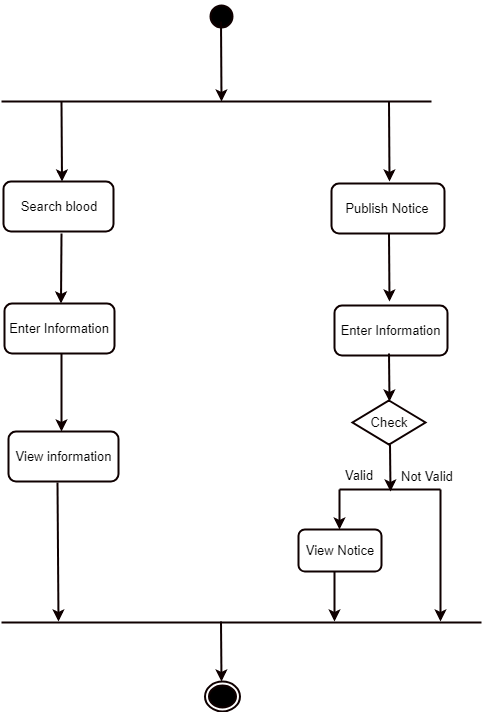

The diagram above was exported from draw.io. Its source (the exported page's mxGraphModel, read from the mxfile embedded in the PNG):
<mxGraphModel dx="1295" dy="638" grid="1" gridSize="10" guides="1" tooltips="1" connect="1" arrows="1" fold="1" page="1" pageScale="1" pageWidth="850" pageHeight="1100" math="0" shadow="0">
  <root>
    <mxCell id="0" />
    <mxCell id="1" parent="0" />
    <mxCell id="0LzQCWMJ-tALZatHHQqY-3" value="" style="ellipse;html=1;shape=startState;fillColor=#000000;strokeColor=#0F0000;fontSize=13;strokeWidth=2;" parent="1" vertex="1">
      <mxGeometry x="355" y="20" width="30" height="30" as="geometry" />
    </mxCell>
    <mxCell id="0LzQCWMJ-tALZatHHQqY-5" value="" style="endArrow=none;html=1;strokeColor=#0F0000;fillColor=#f5f5f5;fontSize=13;strokeWidth=2;" parent="1" edge="1">
      <mxGeometry width="50" height="50" relative="1" as="geometry">
        <mxPoint x="150" y="120" as="sourcePoint" />
        <mxPoint x="580" y="120" as="targetPoint" />
      </mxGeometry>
    </mxCell>
    <mxCell id="0LzQCWMJ-tALZatHHQqY-13" value="&lt;font style=&quot;font-size: 13px;&quot;&gt;Search blood&lt;/font&gt;" style="rounded=1;whiteSpace=wrap;html=1;strokeColor=#0F0000;fontSize=13;strokeWidth=2;" parent="1" vertex="1">
      <mxGeometry x="152" y="200" width="110" height="50" as="geometry" />
    </mxCell>
    <mxCell id="0LzQCWMJ-tALZatHHQqY-34" value="&lt;font style=&quot;font-size: 13px;&quot;&gt;Enter Information&lt;/font&gt;" style="rounded=1;whiteSpace=wrap;html=1;strokeColor=#0F0000;fontSize=13;strokeWidth=2;" parent="1" vertex="1">
      <mxGeometry x="153" y="322" width="110" height="50" as="geometry" />
    </mxCell>
    <mxCell id="0LzQCWMJ-tALZatHHQqY-35" value="&lt;font style=&quot;font-size: 13px;&quot;&gt;View information&lt;/font&gt;" style="rounded=1;whiteSpace=wrap;html=1;strokeColor=#0F0000;fontSize=13;strokeWidth=2;" parent="1" vertex="1">
      <mxGeometry x="157" y="450" width="110" height="50" as="geometry" />
    </mxCell>
    <mxCell id="0LzQCWMJ-tALZatHHQqY-38" value="&lt;font style=&quot;font-size: 13px;&quot;&gt;Publish Notice&lt;/font&gt;" style="rounded=1;whiteSpace=wrap;html=1;strokeColor=#0F0000;fontSize=13;strokeWidth=2;" parent="1" vertex="1">
      <mxGeometry x="480" y="202" width="113" height="50" as="geometry" />
    </mxCell>
    <mxCell id="0LzQCWMJ-tALZatHHQqY-40" value="&lt;font style=&quot;font-size: 13px;&quot;&gt;Enter Information&lt;/font&gt;" style="rounded=1;whiteSpace=wrap;html=1;strokeColor=#0F0000;fontSize=13;strokeWidth=2;" parent="1" vertex="1">
      <mxGeometry x="483" y="324" width="113" height="50" as="geometry" />
    </mxCell>
    <mxCell id="0LzQCWMJ-tALZatHHQqY-48" value="" style="endArrow=none;html=1;strokeColor=#0F0000;fillColor=#f5f5f5;fontSize=13;strokeWidth=2;" parent="1" edge="1">
      <mxGeometry width="50" height="50" relative="1" as="geometry">
        <mxPoint x="150" y="641" as="sourcePoint" />
        <mxPoint x="630" y="641" as="targetPoint" />
      </mxGeometry>
    </mxCell>
    <mxCell id="0LzQCWMJ-tALZatHHQqY-49" value="" style="ellipse;html=1;shape=endState;fillColor=#000000;strokeColor=#0F0000;fontSize=13;strokeWidth=2;" parent="1" vertex="1">
      <mxGeometry x="353" y="700" width="35" height="30" as="geometry" />
    </mxCell>
    <mxCell id="g8_vnw64XFbLJg4BDrxY-12" value="Check" style="rhombus;whiteSpace=wrap;html=1;strokeColor=#0F0000;fontSize=13;strokeWidth=2;" parent="1" vertex="1">
      <mxGeometry x="501" y="419" width="73" height="44" as="geometry" />
    </mxCell>
    <mxCell id="g8_vnw64XFbLJg4BDrxY-13" value="" style="endArrow=none;html=1;strokeColor=#0F0000;fontSize=13;strokeWidth=2;" parent="1" edge="1">
      <mxGeometry width="50" height="50" relative="1" as="geometry">
        <mxPoint x="488" y="508" as="sourcePoint" />
        <mxPoint x="589" y="508" as="targetPoint" />
      </mxGeometry>
    </mxCell>
    <mxCell id="g8_vnw64XFbLJg4BDrxY-14" value="" style="endArrow=classic;html=1;strokeColor=#0F0000;fontSize=13;strokeWidth=2;" parent="1" edge="1">
      <mxGeometry width="50" height="50" relative="1" as="geometry">
        <mxPoint x="488" y="508" as="sourcePoint" />
        <mxPoint x="488" y="548" as="targetPoint" />
      </mxGeometry>
    </mxCell>
    <mxCell id="g8_vnw64XFbLJg4BDrxY-15" value="View Notice" style="rounded=1;whiteSpace=wrap;html=1;strokeColor=#0F0000;fontSize=13;strokeWidth=2;" parent="1" vertex="1">
      <mxGeometry x="447" y="548" width="83" height="42" as="geometry" />
    </mxCell>
    <mxCell id="g8_vnw64XFbLJg4BDrxY-16" value="" style="endArrow=classic;html=1;strokeColor=#0F0000;fontSize=13;strokeWidth=2;" parent="1" edge="1">
      <mxGeometry width="50" height="50" relative="1" as="geometry">
        <mxPoint x="589" y="508" as="sourcePoint" />
        <mxPoint x="589" y="640" as="targetPoint" />
      </mxGeometry>
    </mxCell>
    <mxCell id="g8_vnw64XFbLJg4BDrxY-18" value="Valid" style="text;html=1;resizable=0;points=[];autosize=1;align=left;verticalAlign=top;spacingTop=-4;fontSize=13;strokeWidth=2;" parent="1" vertex="1">
      <mxGeometry x="492" y="484" width="40" height="20" as="geometry" />
    </mxCell>
    <mxCell id="g8_vnw64XFbLJg4BDrxY-19" value="Not Valid" style="text;html=1;resizable=0;points=[];autosize=1;align=left;verticalAlign=top;spacingTop=-4;fontSize=13;strokeWidth=2;" parent="1" vertex="1">
      <mxGeometry x="548" y="485" width="60" height="20" as="geometry" />
    </mxCell>
    <mxCell id="g8_vnw64XFbLJg4BDrxY-28" value="" style="endArrow=classic;html=1;strokeColor=#0F0000;fontSize=13;strokeWidth=2;" parent="1" edge="1">
      <mxGeometry width="50" height="50" relative="1" as="geometry">
        <mxPoint x="483" y="590" as="sourcePoint" />
        <mxPoint x="483" y="640" as="targetPoint" />
      </mxGeometry>
    </mxCell>
    <mxCell id="g8_vnw64XFbLJg4BDrxY-29" value="" style="endArrow=classic;html=1;strokeColor=#0F0000;fontSize=13;strokeWidth=2;" parent="1" edge="1">
      <mxGeometry width="50" height="50" relative="1" as="geometry">
        <mxPoint x="369.5" y="40" as="sourcePoint" />
        <mxPoint x="370" y="120" as="targetPoint" />
      </mxGeometry>
    </mxCell>
    <mxCell id="g8_vnw64XFbLJg4BDrxY-30" value="" style="endArrow=classic;html=1;strokeColor=#0F0000;fontSize=13;strokeWidth=2;" parent="1" edge="1">
      <mxGeometry width="50" height="50" relative="1" as="geometry">
        <mxPoint x="537.5" y="120" as="sourcePoint" />
        <mxPoint x="538" y="200" as="targetPoint" />
      </mxGeometry>
    </mxCell>
    <mxCell id="g8_vnw64XFbLJg4BDrxY-31" value="" style="endArrow=classic;html=1;strokeColor=#0F0000;fontSize=13;strokeWidth=2;" parent="1" edge="1">
      <mxGeometry width="50" height="50" relative="1" as="geometry">
        <mxPoint x="210" y="252" as="sourcePoint" />
        <mxPoint x="209.5" y="322" as="targetPoint" />
      </mxGeometry>
    </mxCell>
    <mxCell id="g8_vnw64XFbLJg4BDrxY-32" value="" style="endArrow=classic;html=1;strokeColor=#0F0000;fontSize=13;strokeWidth=2;" parent="1" edge="1">
      <mxGeometry width="50" height="50" relative="1" as="geometry">
        <mxPoint x="210" y="120" as="sourcePoint" />
        <mxPoint x="210.5" y="200" as="targetPoint" />
      </mxGeometry>
    </mxCell>
    <mxCell id="g8_vnw64XFbLJg4BDrxY-33" value="" style="endArrow=classic;html=1;strokeColor=#0F0000;fontSize=13;strokeWidth=2;" parent="1" edge="1">
      <mxGeometry width="50" height="50" relative="1" as="geometry">
        <mxPoint x="538.5" y="463" as="sourcePoint" />
        <mxPoint x="539" y="510" as="targetPoint" />
      </mxGeometry>
    </mxCell>
    <mxCell id="g8_vnw64XFbLJg4BDrxY-34" value="" style="endArrow=classic;html=1;strokeColor=#0F0000;fontSize=13;strokeWidth=2;" parent="1" edge="1">
      <mxGeometry width="50" height="50" relative="1" as="geometry">
        <mxPoint x="537.5" y="372" as="sourcePoint" />
        <mxPoint x="538" y="420" as="targetPoint" />
      </mxGeometry>
    </mxCell>
    <mxCell id="g8_vnw64XFbLJg4BDrxY-35" value="" style="endArrow=classic;html=1;strokeColor=#0F0000;fontSize=13;strokeWidth=2;" parent="1" edge="1">
      <mxGeometry width="50" height="50" relative="1" as="geometry">
        <mxPoint x="537.5" y="252" as="sourcePoint" />
        <mxPoint x="538" y="320" as="targetPoint" />
      </mxGeometry>
    </mxCell>
    <mxCell id="g8_vnw64XFbLJg4BDrxY-41" value="" style="endArrow=classic;html=1;strokeColor=#0F0000;fontSize=13;strokeWidth=2;" parent="1" edge="1">
      <mxGeometry width="50" height="50" relative="1" as="geometry">
        <mxPoint x="210" y="372" as="sourcePoint" />
        <mxPoint x="210" y="450" as="targetPoint" />
      </mxGeometry>
    </mxCell>
    <mxCell id="g8_vnw64XFbLJg4BDrxY-42" value="" style="endArrow=classic;html=1;strokeColor=#0F0000;fontSize=13;strokeWidth=2;" parent="1" edge="1">
      <mxGeometry width="50" height="50" relative="1" as="geometry">
        <mxPoint x="206" y="501" as="sourcePoint" />
        <mxPoint x="207" y="640" as="targetPoint" />
      </mxGeometry>
    </mxCell>
    <mxCell id="g8_vnw64XFbLJg4BDrxY-43" value="" style="endArrow=classic;html=1;strokeColor=#0F0000;fontSize=13;strokeWidth=2;" parent="1" edge="1">
      <mxGeometry width="50" height="50" relative="1" as="geometry">
        <mxPoint x="369.5" y="640" as="sourcePoint" />
        <mxPoint x="370" y="700" as="targetPoint" />
      </mxGeometry>
    </mxCell>
  </root>
</mxGraphModel>